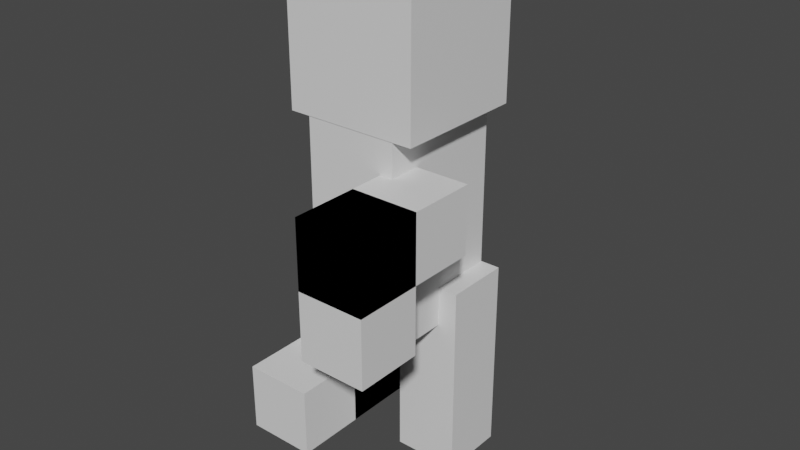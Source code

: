 # Source: stickman.blend  (saved by Blender 3.5.10; exported with 4.5.12 LTS)
import bpy
from mathutils import Matrix  # noqa: F401  (used for matrix-valued properties, if any)

bpy.ops.wm.read_factory_settings(use_empty=True)
scene = bpy.context.scene
scene.name = 'Scene'

# ---- collections
col_collection = bpy.data.collections.new('Collection'); scene.collection.children.link(col_collection)

# ---- materials (node trees are filled in below, after node groups)
mat_material = bpy.data.materials.new('Material')
mat_material.alpha_threshold = 0.0
mat_material.use_transparent_shadow = False
mat_material.roughness = 0.5
mat_material.line_color = (0.0, 0.0, 0.0, 1.0)
mat_material_001 = bpy.data.materials.new('Material.001')
mat_material_001.alpha_threshold = 0.0
mat_material_001.use_transparent_shadow = False
mat_material_001.roughness = 0.5
mat_material_001.line_color = (0.0, 0.0, 0.0, 1.0)
mat_material_002 = bpy.data.materials.new('Material.002')
mat_material_002.alpha_threshold = 0.0
mat_material_002.use_transparent_shadow = False
mat_material_002.roughness = 0.5
mat_material_002.line_color = (0.0, 0.0, 0.0, 1.0)
mat_material_003 = bpy.data.materials.new('Material.003')
mat_material_003.alpha_threshold = 0.0
mat_material_003.use_transparent_shadow = False
mat_material_003.roughness = 0.5
mat_material_003.line_color = (0.0, 0.0, 0.0, 1.0)
mat_material_004 = bpy.data.materials.new('Material.004')
mat_material_004.alpha_threshold = 0.0
mat_material_004.use_transparent_shadow = False
mat_material_004.roughness = 0.5
mat_material_004.line_color = (0.0, 0.0, 0.0, 1.0)
mat_material_005 = bpy.data.materials.new('Material.005')
mat_material_005.alpha_threshold = 0.0
mat_material_005.use_transparent_shadow = False
mat_material_005.roughness = 0.5
mat_material_005.line_color = (0.0, 0.0, 0.0, 1.0)
mat_material_006 = bpy.data.materials.new('Material.006')
mat_material_006.alpha_threshold = 0.0
mat_material_006.use_transparent_shadow = False
mat_material_006.roughness = 0.5
mat_material_006.line_color = (0.0, 0.0, 0.0, 1.0)
mat_material_007 = bpy.data.materials.new('Material.007')
mat_material_007.alpha_threshold = 0.0
mat_material_007.use_transparent_shadow = False
mat_material_007.roughness = 0.5
mat_material_007.line_color = (0.0, 0.0, 0.0, 1.0)
mat_material_008 = bpy.data.materials.new('Material.008')
mat_material_008.alpha_threshold = 0.0
mat_material_008.use_transparent_shadow = False
mat_material_008.roughness = 0.5
mat_material_008.line_color = (0.0, 0.0, 0.0, 1.0)

# ---- material node trees
mat_material.use_nodes = True; mat_material.node_tree.nodes.clear()
_N = mat_material.node_tree.nodes; _L = mat_material.node_tree.links
n0 = _N.new('ShaderNodeOutputMaterial'); n0.name = 'Material Output'; n0.location = (300, 300)
n1 = _N.new('ShaderNodeBsdfPrincipled'); n1.name = 'Principled BSDF'; n1.location = (10, 300)
n1.distribution = 'GGX'
n1.subsurface_method = 'RANDOM_WALK_SKIN'
n1.inputs[3].default_value = 1.45
n1.inputs[27].default_value = (0.0, 0.0, 0.0, 1.0)
n1.inputs[28].default_value = 1.0
_L.new(n1.outputs[0], n0.inputs[0])
n0.is_active_output = True
mat_material_001.use_nodes = True; mat_material_001.node_tree.nodes.clear()
_N = mat_material_001.node_tree.nodes; _L = mat_material_001.node_tree.links
n0 = _N.new('ShaderNodeOutputMaterial'); n0.name = 'Material Output'; n0.location = (300, 300)
n1 = _N.new('ShaderNodeBsdfPrincipled'); n1.name = 'Principled BSDF'; n1.location = (10, 300)
n1.distribution = 'GGX'
n1.subsurface_method = 'RANDOM_WALK_SKIN'
n1.inputs[3].default_value = 1.45
n1.inputs[27].default_value = (0.0, 0.0, 0.0, 1.0)
n1.inputs[28].default_value = 1.0
_L.new(n1.outputs[0], n0.inputs[0])
n0.is_active_output = True
mat_material_002.use_nodes = True; mat_material_002.node_tree.nodes.clear()
_N = mat_material_002.node_tree.nodes; _L = mat_material_002.node_tree.links
n0 = _N.new('ShaderNodeOutputMaterial'); n0.name = 'Material Output'; n0.location = (300, 300)
n1 = _N.new('ShaderNodeBsdfPrincipled'); n1.name = 'Principled BSDF'; n1.location = (10, 300)
n1.distribution = 'GGX'
n1.subsurface_method = 'RANDOM_WALK_SKIN'
n1.inputs[3].default_value = 1.45
n1.inputs[27].default_value = (0.0, 0.0, 0.0, 1.0)
n1.inputs[28].default_value = 1.0
_L.new(n1.outputs[0], n0.inputs[0])
n0.is_active_output = True
mat_material_003.use_nodes = True; mat_material_003.node_tree.nodes.clear()
_N = mat_material_003.node_tree.nodes; _L = mat_material_003.node_tree.links
n0 = _N.new('ShaderNodeOutputMaterial'); n0.name = 'Material Output'; n0.location = (300, 300)
n1 = _N.new('ShaderNodeBsdfPrincipled'); n1.name = 'Principled BSDF'; n1.location = (10, 300)
n1.distribution = 'GGX'
n1.subsurface_method = 'RANDOM_WALK_SKIN'
n1.inputs[3].default_value = 1.45
n1.inputs[27].default_value = (0.0, 0.0, 0.0, 1.0)
n1.inputs[28].default_value = 1.0
_L.new(n1.outputs[0], n0.inputs[0])
n0.is_active_output = True
mat_material_004.use_nodes = True; mat_material_004.node_tree.nodes.clear()
_N = mat_material_004.node_tree.nodes; _L = mat_material_004.node_tree.links
n0 = _N.new('ShaderNodeOutputMaterial'); n0.name = 'Material Output'; n0.location = (300, 300)
n1 = _N.new('ShaderNodeBsdfPrincipled'); n1.name = 'Principled BSDF'; n1.location = (10, 300)
n1.distribution = 'GGX'
n1.subsurface_method = 'RANDOM_WALK_SKIN'
n1.inputs[3].default_value = 1.45
n1.inputs[27].default_value = (0.0, 0.0, 0.0, 1.0)
n1.inputs[28].default_value = 1.0
_L.new(n1.outputs[0], n0.inputs[0])
n0.is_active_output = True
mat_material_005.use_nodes = True; mat_material_005.node_tree.nodes.clear()
_N = mat_material_005.node_tree.nodes; _L = mat_material_005.node_tree.links
n0 = _N.new('ShaderNodeOutputMaterial'); n0.name = 'Material Output'; n0.location = (300, 300)
n1 = _N.new('ShaderNodeBsdfPrincipled'); n1.name = 'Principled BSDF'; n1.location = (10, 300)
n1.distribution = 'GGX'
n1.subsurface_method = 'RANDOM_WALK_SKIN'
n1.inputs[3].default_value = 1.45
n1.inputs[27].default_value = (0.0, 0.0, 0.0, 1.0)
n1.inputs[28].default_value = 1.0
_L.new(n1.outputs[0], n0.inputs[0])
n0.is_active_output = True
mat_material_006.use_nodes = True; mat_material_006.node_tree.nodes.clear()
_N = mat_material_006.node_tree.nodes; _L = mat_material_006.node_tree.links
n0 = _N.new('ShaderNodeOutputMaterial'); n0.name = 'Material Output'; n0.location = (300, 300)
n1 = _N.new('ShaderNodeBsdfPrincipled'); n1.name = 'Principled BSDF'; n1.location = (10, 300)
n1.distribution = 'GGX'
n1.subsurface_method = 'RANDOM_WALK_SKIN'
n1.inputs[3].default_value = 1.45
n1.inputs[27].default_value = (0.0, 0.0, 0.0, 1.0)
n1.inputs[28].default_value = 1.0
_L.new(n1.outputs[0], n0.inputs[0])
n0.is_active_output = True
mat_material_007.use_nodes = True; mat_material_007.node_tree.nodes.clear()
_N = mat_material_007.node_tree.nodes; _L = mat_material_007.node_tree.links
n0 = _N.new('ShaderNodeOutputMaterial'); n0.name = 'Material Output'; n0.location = (300, 300)
n1 = _N.new('ShaderNodeBsdfPrincipled'); n1.name = 'Principled BSDF'; n1.location = (10, 300)
n1.distribution = 'GGX'
n1.subsurface_method = 'RANDOM_WALK_SKIN'
n1.inputs[3].default_value = 1.45
n1.inputs[27].default_value = (0.0, 0.0, 0.0, 1.0)
n1.inputs[28].default_value = 1.0
_L.new(n1.outputs[0], n0.inputs[0])
n0.is_active_output = True
mat_material_008.use_nodes = True; mat_material_008.node_tree.nodes.clear()
_N = mat_material_008.node_tree.nodes; _L = mat_material_008.node_tree.links
n0 = _N.new('ShaderNodeOutputMaterial'); n0.name = 'Material Output'; n0.location = (300, 300)
n1 = _N.new('ShaderNodeBsdfPrincipled'); n1.name = 'Principled BSDF'; n1.location = (10, 300)
n1.distribution = 'GGX'
n1.subsurface_method = 'RANDOM_WALK_SKIN'
n1.inputs[3].default_value = 1.45
n1.inputs[27].default_value = (0.0, 0.0, 0.0, 1.0)
n1.inputs[28].default_value = 1.0
_L.new(n1.outputs[0], n0.inputs[0])
n0.is_active_output = True

# ---- world
world_world = bpy.data.worlds.new('World'); scene.world = world_world
world_world.use_nodes = True; world_world.node_tree.nodes.clear()
_N = world_world.node_tree.nodes; _L = world_world.node_tree.links
n0 = _N.new('ShaderNodeOutputWorld'); n0.name = 'World Output'; n0.location = (300, 300)
n1 = _N.new('ShaderNodeBackground'); n1.name = 'Background'; n1.location = (10, 300)
n1.inputs[0].default_value = (0.05088, 0.05088, 0.05088, 1.0)
_L.new(n1.outputs[0], n0.inputs[0])
n0.is_active_output = True
world_world.color = (0.05088, 0.05088, 0.05088)
world_world.use_sun_shadow = False
world_world.sun_shadow_jitter_overblur = 0.0

# ---- meshes
me_cube = bpy.data.meshes.new('Cube')
me_cube.from_pydata([(1.0, 1.0, 1.0), (1.0, 1.0, -1.0), (1.0, -1.0, 1.0), (1.0, -1.0, -1.0), (-1.0, 1.0, 1.0), (-1.0, 1.0, -1.0), (-1.0, -1.0, 1.0), (-1.0, -1.0, -1.0)], [], [(0, 4, 6, 2), (3, 2, 6, 7), (7, 6, 4, 5), (5, 1, 3, 7), (1, 0, 2, 3), (5, 4, 0, 1)])
_uv = me_cube.uv_layers.new(name='UVMap')
_uv.uv.foreach_set('vector', [0.625, 0.5, 0.875, 0.5, 0.875, 0.75, 0.625, 0.75, 0.375, 0.75, 0.625, 0.75, 0.625, 1.0, 0.375, 1.0, 0.375, 0.0, 0.625, 0.0, 0.625, 0.25, 0.375, 0.25, 0.125, 0.5, 0.375, 0.5, 0.375, 0.75, 0.125, 0.75, 0.375, 0.5, 0.625, 0.5, 0.625, 0.75, 0.375, 0.75, 0.375, 0.25, 0.625, 0.25, 0.625, 0.5, 0.375, 0.5])
me_cube.materials.append(mat_material)
me_cube.use_mirror_vertex_groups = False
me_cube.update()
me_cube_001 = bpy.data.meshes.new('Cube.001')
me_cube_001.from_pydata([(1.0, 1.0, 1.0), (1.0, 1.0, -1.0), (1.0, -1.0, 1.0), (1.0, -1.0, -1.0), (-1.0, 1.0, 1.0), (-1.0, 1.0, -1.0), (-1.0, -1.0, 1.0), (-1.0, -1.0, -1.0)], [], [(0, 4, 6, 2), (3, 2, 6, 7), (7, 6, 4, 5), (5, 1, 3, 7), (1, 0, 2, 3), (5, 4, 0, 1)])
_uv = me_cube_001.uv_layers.new(name='UVMap')
_uv.uv.foreach_set('vector', [0.625, 0.5, 0.875, 0.5, 0.875, 0.75, 0.625, 0.75, 0.375, 0.75, 0.625, 0.75, 0.625, 1.0, 0.375, 1.0, 0.375, 0.0, 0.625, 0.0, 0.625, 0.25, 0.375, 0.25, 0.125, 0.5, 0.375, 0.5, 0.375, 0.75, 0.125, 0.75, 0.375, 0.5, 0.625, 0.5, 0.625, 0.75, 0.375, 0.75, 0.375, 0.25, 0.625, 0.25, 0.625, 0.5, 0.375, 0.5])
me_cube_001.materials.append(mat_material_001)
me_cube_001.use_mirror_vertex_groups = False
me_cube_001.update()
me_cube_002 = bpy.data.meshes.new('Cube.002')
me_cube_002.from_pydata([(1.0, 1.0, 1.0), (1.0, 1.0, -1.0), (1.0, -1.0, 1.0), (1.0, -1.0, -1.0), (-1.0, 1.0, 1.0), (-1.0, 1.0, -1.0), (-1.0, -1.0, 1.0), (-1.0, -1.0, -1.0)], [], [(0, 4, 6, 2), (3, 2, 6, 7), (7, 6, 4, 5), (5, 1, 3, 7), (1, 0, 2, 3), (5, 4, 0, 1)])
_uv = me_cube_002.uv_layers.new(name='UVMap')
_uv.uv.foreach_set('vector', [0.625, 0.5, 0.875, 0.5, 0.875, 0.75, 0.625, 0.75, 0.375, 0.75, 0.625, 0.75, 0.625, 1.0, 0.375, 1.0, 0.375, 0.0, 0.625, 0.0, 0.625, 0.25, 0.375, 0.25, 0.125, 0.5, 0.375, 0.5, 0.375, 0.75, 0.125, 0.75, 0.375, 0.5, 0.625, 0.5, 0.625, 0.75, 0.375, 0.75, 0.375, 0.25, 0.625, 0.25, 0.625, 0.5, 0.375, 0.5])
me_cube_002.materials.append(mat_material_002)
me_cube_002.use_mirror_vertex_groups = False
me_cube_002.update()
me_cube_003 = bpy.data.meshes.new('Cube.003')
me_cube_003.from_pydata([(1.0, 1.0, 1.0), (1.0, 1.0, -1.0), (1.0, -1.0, 1.0), (1.0, -1.0, -1.0), (-1.0, 1.0, 1.0), (-1.0, 1.0, -1.0), (-1.0, -1.0, 1.0), (-1.0, -1.0, -1.0)], [], [(0, 4, 6, 2), (3, 2, 6, 7), (7, 6, 4, 5), (5, 1, 3, 7), (1, 0, 2, 3), (5, 4, 0, 1)])
_uv = me_cube_003.uv_layers.new(name='UVMap')
_uv.uv.foreach_set('vector', [0.625, 0.5, 0.875, 0.5, 0.875, 0.75, 0.625, 0.75, 0.375, 0.75, 0.625, 0.75, 0.625, 1.0, 0.375, 1.0, 0.375, 0.0, 0.625, 0.0, 0.625, 0.25, 0.375, 0.25, 0.125, 0.5, 0.375, 0.5, 0.375, 0.75, 0.125, 0.75, 0.375, 0.5, 0.625, 0.5, 0.625, 0.75, 0.375, 0.75, 0.375, 0.25, 0.625, 0.25, 0.625, 0.5, 0.375, 0.5])
me_cube_003.materials.append(mat_material_003)
me_cube_003.use_mirror_vertex_groups = False
me_cube_003.update()
me_cube_004 = bpy.data.meshes.new('Cube.004')
me_cube_004.from_pydata([(1.0, 1.0, 1.0), (1.0, 1.0, -1.0), (1.0, -1.0, 1.0), (1.0, -1.0, -1.0), (-1.0, 1.0, 1.0), (-1.0, 1.0, -1.0), (-1.0, -1.0, 1.0), (-1.0, -1.0, -1.0)], [], [(0, 4, 6, 2), (3, 2, 6, 7), (7, 6, 4, 5), (5, 1, 3, 7), (1, 0, 2, 3), (5, 4, 0, 1)])
_uv = me_cube_004.uv_layers.new(name='UVMap')
_uv.uv.foreach_set('vector', [0.625, 0.5, 0.875, 0.5, 0.875, 0.75, 0.625, 0.75, 0.375, 0.75, 0.625, 0.75, 0.625, 1.0, 0.375, 1.0, 0.375, 0.0, 0.625, 0.0, 0.625, 0.25, 0.375, 0.25, 0.125, 0.5, 0.375, 0.5, 0.375, 0.75, 0.125, 0.75, 0.375, 0.5, 0.625, 0.5, 0.625, 0.75, 0.375, 0.75, 0.375, 0.25, 0.625, 0.25, 0.625, 0.5, 0.375, 0.5])
me_cube_004.materials.append(mat_material_004)
me_cube_004.use_mirror_vertex_groups = False
me_cube_004.update()
me_cube_005 = bpy.data.meshes.new('Cube.005')
me_cube_005.from_pydata([(1.0, 1.0, 1.0), (1.0, 1.0, -1.0), (1.0, -1.0, 1.0), (1.0, -1.0, -1.0), (-1.0, 1.0, 1.0), (-1.0, 1.0, -1.0), (-1.0, -1.0, 1.0), (-1.0, -1.0, -1.0)], [], [(0, 4, 6, 2), (3, 2, 6, 7), (7, 6, 4, 5), (5, 1, 3, 7), (1, 0, 2, 3), (5, 4, 0, 1)])
_uv = me_cube_005.uv_layers.new(name='UVMap')
_uv.uv.foreach_set('vector', [0.625, 0.5, 0.875, 0.5, 0.875, 0.75, 0.625, 0.75, 0.375, 0.75, 0.625, 0.75, 0.625, 1.0, 0.375, 1.0, 0.375, 0.0, 0.625, 0.0, 0.625, 0.25, 0.375, 0.25, 0.125, 0.5, 0.375, 0.5, 0.375, 0.75, 0.125, 0.75, 0.375, 0.5, 0.625, 0.5, 0.625, 0.75, 0.375, 0.75, 0.375, 0.25, 0.625, 0.25, 0.625, 0.5, 0.375, 0.5])
me_cube_005.materials.append(mat_material_005)
me_cube_005.use_mirror_vertex_groups = False
me_cube_005.update()
me_cube_006 = bpy.data.meshes.new('Cube.006')
me_cube_006.from_pydata([(1.0, 1.0, 1.0), (1.0, 1.0, -1.0), (1.0, -1.0, 1.0), (1.0, -1.0, -1.0), (-1.0, 1.0, 1.0), (-1.0, 1.0, -1.0), (-1.0, -1.0, 1.0), (-1.0, -1.0, -1.0)], [], [(0, 4, 6, 2), (3, 2, 6, 7), (7, 6, 4, 5), (5, 1, 3, 7), (1, 0, 2, 3), (5, 4, 0, 1)])
_uv = me_cube_006.uv_layers.new(name='UVMap')
_uv.uv.foreach_set('vector', [0.625, 0.5, 0.875, 0.5, 0.875, 0.75, 0.625, 0.75, 0.375, 0.75, 0.625, 0.75, 0.625, 1.0, 0.375, 1.0, 0.375, 0.0, 0.625, 0.0, 0.625, 0.25, 0.375, 0.25, 0.125, 0.5, 0.375, 0.5, 0.375, 0.75, 0.125, 0.75, 0.375, 0.5, 0.625, 0.5, 0.625, 0.75, 0.375, 0.75, 0.375, 0.25, 0.625, 0.25, 0.625, 0.5, 0.375, 0.5])
me_cube_006.materials.append(mat_material_006)
me_cube_006.use_mirror_vertex_groups = False
me_cube_006.update()
me_cube_007 = bpy.data.meshes.new('Cube.007')
me_cube_007.from_pydata([(1.0, -1.0, -1.0), (1.0, -1.0, 1.0), (1.0, 1.0, -1.0), (1.0, 1.0, 1.0), (-1.0, -1.0, -1.0), (-1.0, -1.0, 1.0), (-1.0, 1.0, -1.0), (-1.0, 1.0, 1.0)], [], [(0, 4, 6, 2), (3, 2, 6, 7), (7, 6, 4, 5), (5, 1, 3, 7), (1, 0, 2, 3), (5, 4, 0, 1)])
_uv = me_cube_007.uv_layers.new(name='UVMap')
_uv.uv.foreach_set('vector', [0.625, 0.5, 0.875, 0.5, 0.875, 0.75, 0.625, 0.75, 0.375, 0.75, 0.625, 0.75, 0.625, 1.0, 0.375, 1.0, 0.375, 0.0, 0.625, 0.0, 0.625, 0.25, 0.375, 0.25, 0.125, 0.5, 0.375, 0.5, 0.375, 0.75, 0.125, 0.75, 0.375, 0.5, 0.625, 0.5, 0.625, 0.75, 0.375, 0.75, 0.375, 0.25, 0.625, 0.25, 0.625, 0.5, 0.375, 0.5])
me_cube_007.materials.append(mat_material_007)
me_cube_007.use_mirror_vertex_groups = False
me_cube_007.update()
me_cube_008 = bpy.data.meshes.new('Cube.008')
me_cube_008.from_pydata([(1.0, -1.0, -1.0), (1.0, -1.0, 1.0), (1.0, 1.0, -1.0), (1.0, 1.0, 1.0), (-1.0, -1.0, -1.0), (-1.0, -1.0, 1.0), (-1.0, 1.0, -1.0), (-1.0, 1.0, 1.0)], [], [(0, 4, 6, 2), (3, 2, 6, 7), (7, 6, 4, 5), (5, 1, 3, 7), (1, 0, 2, 3), (5, 4, 0, 1)])
_uv = me_cube_008.uv_layers.new(name='UVMap')
_uv.uv.foreach_set('vector', [0.625, 0.5, 0.875, 0.5, 0.875, 0.75, 0.625, 0.75, 0.375, 0.75, 0.625, 0.75, 0.625, 1.0, 0.375, 1.0, 0.375, 0.0, 0.625, 0.0, 0.625, 0.25, 0.375, 0.25, 0.125, 0.5, 0.375, 0.5, 0.375, 0.75, 0.125, 0.75, 0.375, 0.5, 0.625, 0.5, 0.625, 0.75, 0.375, 0.75, 0.375, 0.25, 0.625, 0.25, 0.625, 0.5, 0.375, 0.5])
me_cube_008.materials.append(mat_material_008)
me_cube_008.use_mirror_vertex_groups = False
me_cube_008.update()

# ---- objects
ob_cube = bpy.data.objects.new('Cube', me_cube)
ob_cube_001 = bpy.data.objects.new('Cube.001', me_cube_001)
ob_cube_002 = bpy.data.objects.new('Cube.002', me_cube_002)
ob_cube_003 = bpy.data.objects.new('Cube.003', me_cube_003)
ob_cube_004 = bpy.data.objects.new('Cube.004', me_cube_004)
ob_cube_005 = bpy.data.objects.new('Cube.005', me_cube_005)
ob_cube_006 = bpy.data.objects.new('Cube.006', me_cube_006)
ob_cube_007 = bpy.data.objects.new('Cube.007', me_cube_007)
ob_cube_008 = bpy.data.objects.new('Cube.008', me_cube_008)

# ---- transforms, parenting, visibility, modifiers, constraints
ob_cube.location = (0.0, 0.0, 0.0)
ob_cube.scale = (0.7, 0.99, 1.6)
ob_cube.lock_rotations_4d = False
ob_cube.empty_display_type = 'ARROWS'
ob_cube.lineart.crease_threshold = 0.0
ob_cube_001.location = (0.0, 0.0, 2.5)
ob_cube_001.lock_rotations_4d = False
ob_cube_001.empty_display_type = 'ARROWS'
ob_cube_001.lineart.crease_threshold = 0.0
ob_cube_002.location = (-1.0, 2.0, 1.0)
ob_cube_002.scale = (0.5, 0.5, 1.0)
ob_cube_002.lock_rotations_4d = False
ob_cube_002.empty_display_type = 'ARROWS'
ob_cube_002.lineart.crease_threshold = 0.0
ob_cube_003.location = (-1.0, 1.5, 0.5)
ob_cube_003.scale = (0.5, 1.0, 0.5)
ob_cube_003.lock_rotations_4d = False
ob_cube_003.empty_display_type = 'ARROWS'
ob_cube_003.lineart.crease_threshold = 0.0
ob_cube_004.location = (-0.5, -1.0, -2.5)
ob_cube_004.scale = (0.5, 1.0, 0.5)
ob_cube_004.lock_rotations_4d = False
ob_cube_004.empty_display_type = 'ARROWS'
ob_cube_004.lineart.crease_threshold = 0.0
ob_cube_005.location = (-0.5, -0.5, -2.0)
ob_cube_005.scale = (0.5, 0.5, 1.0)
ob_cube_005.lock_rotations_4d = False
ob_cube_005.empty_display_type = 'ARROWS'
ob_cube_005.lineart.crease_threshold = 0.0
ob_cube_006.location = (0.5, 0.5, -2.5)
ob_cube_006.scale = (0.5, 0.5, 1.5)
ob_cube_006.lock_rotations_4d = False
ob_cube_006.empty_display_type = 'ARROWS'
ob_cube_006.lineart.crease_threshold = 0.0
ob_cube_007.location = (1.0, -1.5, 0.5)
ob_cube_007.scale = (0.5, 1.0, 0.5)
ob_cube_007.lock_rotations_4d = False
ob_cube_007.empty_display_type = 'ARROWS'
ob_cube_007.lineart.crease_threshold = 0.0
ob_cube_008.location = (1.0, -2.0, 0.0)
ob_cube_008.scale = (0.5, 0.5, 1.0)
ob_cube_008.lock_rotations_4d = False
ob_cube_008.empty_display_type = 'ARROWS'
ob_cube_008.lineart.crease_threshold = 0.0

# ---- collection membership
col_collection.objects.link(ob_cube)
col_collection.objects.link(ob_cube_001)
col_collection.objects.link(ob_cube_002)
col_collection.objects.link(ob_cube_003)
col_collection.objects.link(ob_cube_004)
col_collection.objects.link(ob_cube_005)
col_collection.objects.link(ob_cube_006)
col_collection.objects.link(ob_cube_007)
col_collection.objects.link(ob_cube_008)

# ---- scene / render settings (as saved in the file)
scene.frame_start = 1; scene.frame_end = 250; scene.frame_set(0)
scene.render.engine = 'BLENDER_EEVEE_NEXT'
scene.cycles.sampling_pattern = 'TABULATED_SOBOL'
scene.view_settings.view_transform = 'Filmic'
bpy.context.view_layer.update()

# ---- added for rendering (the .blend has no active camera and no usable light): camera, sun
cam_auto = bpy.data.cameras.new('AutoCamera')
cam_auto.lens = 50.0
cam_auto.sensor_width = 36.0
cam_auto.clip_end = 1000.0
ob_auto_camera = bpy.data.objects.new('AutoCamera', cam_auto)
scene.collection.objects.link(ob_auto_camera)
ob_auto_camera.location = (8.78963, -10.5476, 6.78171)
ob_auto_camera.rotation_euler = (1.09748, -7.21219e-08, 0.694738)
scene.camera = ob_auto_camera
light_auto_sun = bpy.data.lights.new('AutoSun', 'SUN')
light_auto_sun.energy = 3.0
light_auto_sun.angle = 0.0523599
ob_auto_sun = bpy.data.objects.new('AutoSun', light_auto_sun)
scene.collection.objects.link(ob_auto_sun)
ob_auto_sun.rotation_euler = (0.872665, 0.174533, 0.523599)
bpy.context.view_layer.update()
